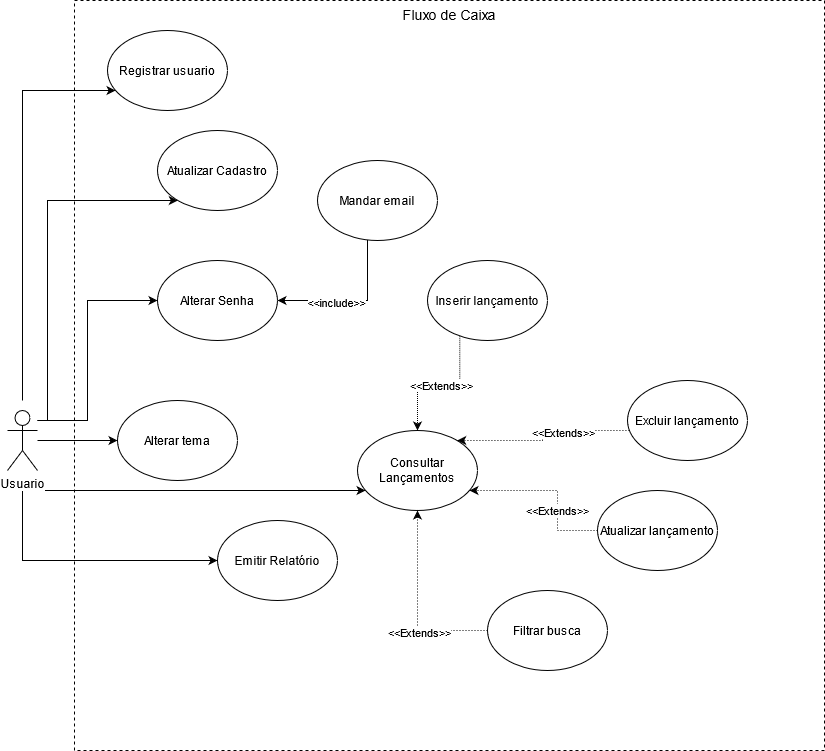

The diagram above was exported from draw.io. Its source (the exported page's mxGraphModel, read from the mxfile embedded in the PNG):
<mxGraphModel dx="806" dy="519" grid="1" gridSize="10" guides="1" tooltips="1" connect="1" arrows="1" fold="1" page="1" pageScale="1" pageWidth="827" pageHeight="1169" math="0" shadow="0">
  <root>
    <mxCell id="0" />
    <mxCell id="1" parent="0" />
    <mxCell id="zZ65YOsCODixttvFFIzW-1" value="&lt;font style=&quot;font-size: 14px&quot;&gt;Fluxo de Caixa&lt;/font&gt;" style="whiteSpace=wrap;html=1;aspect=fixed;dashed=1;verticalAlign=top;" parent="1" vertex="1">
      <mxGeometry x="347" y="40" width="750" height="750" as="geometry" />
    </mxCell>
    <mxCell id="zZ65YOsCODixttvFFIzW-17" style="edgeStyle=orthogonalEdgeStyle;rounded=0;orthogonalLoop=1;jettySize=auto;html=1;" parent="1" target="zZ65YOsCODixttvFFIzW-15" edge="1">
      <mxGeometry relative="1" as="geometry">
        <Array as="points">
          <mxPoint x="295" y="130" />
        </Array>
        <mxPoint x="295" y="440" as="sourcePoint" />
      </mxGeometry>
    </mxCell>
    <mxCell id="zZ65YOsCODixttvFFIzW-18" style="edgeStyle=orthogonalEdgeStyle;rounded=0;orthogonalLoop=1;jettySize=auto;html=1;" parent="1" source="zZ65YOsCODixttvFFIzW-2" target="zZ65YOsCODixttvFFIzW-16" edge="1">
      <mxGeometry relative="1" as="geometry">
        <Array as="points">
          <mxPoint x="450" y="470" />
          <mxPoint x="450" y="470" />
        </Array>
      </mxGeometry>
    </mxCell>
    <mxCell id="zZ65YOsCODixttvFFIzW-20" style="edgeStyle=orthogonalEdgeStyle;rounded=0;orthogonalLoop=1;jettySize=auto;html=1;" parent="1" target="zZ65YOsCODixttvFFIzW-19" edge="1">
      <mxGeometry relative="1" as="geometry">
        <Array as="points">
          <mxPoint x="295" y="600" />
        </Array>
        <mxPoint x="295" y="530" as="sourcePoint" />
      </mxGeometry>
    </mxCell>
    <mxCell id="zZ65YOsCODixttvFFIzW-22" style="edgeStyle=orthogonalEdgeStyle;rounded=0;orthogonalLoop=1;jettySize=auto;html=1;" parent="1" target="zZ65YOsCODixttvFFIzW-21" edge="1">
      <mxGeometry relative="1" as="geometry">
        <Array as="points">
          <mxPoint x="295" y="530" />
        </Array>
        <mxPoint x="295" y="540" as="sourcePoint" />
      </mxGeometry>
    </mxCell>
    <mxCell id="ioDuN-tegYMOGhSLV0u4-7" style="edgeStyle=orthogonalEdgeStyle;rounded=0;orthogonalLoop=1;jettySize=auto;html=1;" parent="1" source="zZ65YOsCODixttvFFIzW-2" target="ioDuN-tegYMOGhSLV0u4-5" edge="1">
      <mxGeometry relative="1" as="geometry">
        <Array as="points">
          <mxPoint x="320" y="460" />
          <mxPoint x="320" y="240" />
        </Array>
      </mxGeometry>
    </mxCell>
    <mxCell id="zZ65YOsCODixttvFFIzW-2" value="Usuario" style="shape=umlActor;verticalLabelPosition=bottom;labelBackgroundColor=#ffffff;verticalAlign=top;html=1;outlineConnect=0;" parent="1" vertex="1">
      <mxGeometry x="280" y="450" width="30" height="60" as="geometry" />
    </mxCell>
    <mxCell id="zZ65YOsCODixttvFFIzW-15" value="Registrar usuario" style="ellipse;whiteSpace=wrap;html=1;" parent="1" vertex="1">
      <mxGeometry x="380" y="70" width="120" height="80" as="geometry" />
    </mxCell>
    <mxCell id="zZ65YOsCODixttvFFIzW-16" value="Alterar tema" style="ellipse;whiteSpace=wrap;html=1;" parent="1" vertex="1">
      <mxGeometry x="390" y="440" width="120" height="80" as="geometry" />
    </mxCell>
    <mxCell id="zZ65YOsCODixttvFFIzW-19" value="Emitir Relatório" style="ellipse;whiteSpace=wrap;html=1;" parent="1" vertex="1">
      <mxGeometry x="490" y="560" width="120" height="80" as="geometry" />
    </mxCell>
    <mxCell id="ioDuN-tegYMOGhSLV0u4-3" value="&amp;lt;&amp;lt;Extends&amp;gt;&amp;gt;" style="edgeStyle=orthogonalEdgeStyle;rounded=0;orthogonalLoop=1;jettySize=auto;html=1;dashed=1;dashPattern=1 1;exitX=0.269;exitY=0.947;exitDx=0;exitDy=0;exitPerimeter=0;" parent="1" source="ioDuN-tegYMOGhSLV0u4-1" target="zZ65YOsCODixttvFFIzW-21" edge="1">
      <mxGeometry relative="1" as="geometry" />
    </mxCell>
    <mxCell id="zZ65YOsCODixttvFFIzW-21" value="Consultar Lançamentos" style="ellipse;whiteSpace=wrap;html=1;" parent="1" vertex="1">
      <mxGeometry x="630" y="470" width="120" height="80" as="geometry" />
    </mxCell>
    <mxCell id="zZ65YOsCODixttvFFIzW-26" style="edgeStyle=orthogonalEdgeStyle;rounded=0;orthogonalLoop=1;jettySize=auto;html=1;dashed=1;dashPattern=1 2;" parent="1" source="zZ65YOsCODixttvFFIzW-23" target="zZ65YOsCODixttvFFIzW-21" edge="1">
      <mxGeometry relative="1" as="geometry">
        <Array as="points">
          <mxPoint x="690" y="670" />
        </Array>
      </mxGeometry>
    </mxCell>
    <mxCell id="zZ65YOsCODixttvFFIzW-27" value="&amp;lt;&amp;lt;Extends&amp;gt;&amp;gt;" style="edgeLabel;html=1;align=center;verticalAlign=middle;resizable=0;points=[];" parent="zZ65YOsCODixttvFFIzW-26" vertex="1" connectable="0">
      <mxGeometry x="-0.2773" y="1" relative="1" as="geometry">
        <mxPoint as="offset" />
      </mxGeometry>
    </mxCell>
    <mxCell id="zZ65YOsCODixttvFFIzW-23" value="Filtrar busca" style="ellipse;whiteSpace=wrap;html=1;" parent="1" vertex="1">
      <mxGeometry x="760" y="630" width="120" height="80" as="geometry" />
    </mxCell>
    <mxCell id="zZ65YOsCODixttvFFIzW-28" value="Atualizar lançamento" style="ellipse;whiteSpace=wrap;html=1;" parent="1" vertex="1">
      <mxGeometry x="870" y="530" width="120" height="80" as="geometry" />
    </mxCell>
    <mxCell id="zZ65YOsCODixttvFFIzW-29" value="Excluir lançamento" style="ellipse;whiteSpace=wrap;html=1;" parent="1" vertex="1">
      <mxGeometry x="900" y="420" width="120" height="80" as="geometry" />
    </mxCell>
    <mxCell id="zZ65YOsCODixttvFFIzW-30" style="edgeStyle=orthogonalEdgeStyle;rounded=0;orthogonalLoop=1;jettySize=auto;html=1;dashed=1;dashPattern=1 2;" parent="1" source="zZ65YOsCODixttvFFIzW-29" target="zZ65YOsCODixttvFFIzW-21" edge="1">
      <mxGeometry relative="1" as="geometry">
        <mxPoint x="890" y="540" as="sourcePoint" />
        <mxPoint x="770" y="540" as="targetPoint" />
        <Array as="points">
          <mxPoint x="815" y="470" />
          <mxPoint x="815" y="480" />
        </Array>
      </mxGeometry>
    </mxCell>
    <mxCell id="zZ65YOsCODixttvFFIzW-31" value="&amp;lt;&amp;lt;Extends&amp;gt;&amp;gt;" style="edgeLabel;html=1;align=center;verticalAlign=middle;resizable=0;points=[];" parent="zZ65YOsCODixttvFFIzW-30" vertex="1" connectable="0">
      <mxGeometry x="-0.2773" y="1" relative="1" as="geometry">
        <mxPoint as="offset" />
      </mxGeometry>
    </mxCell>
    <mxCell id="zZ65YOsCODixttvFFIzW-32" style="edgeStyle=orthogonalEdgeStyle;rounded=0;orthogonalLoop=1;jettySize=auto;html=1;dashed=1;dashPattern=1 2;" parent="1" source="zZ65YOsCODixttvFFIzW-28" target="zZ65YOsCODixttvFFIzW-21" edge="1">
      <mxGeometry relative="1" as="geometry">
        <mxPoint x="900" y="550" as="sourcePoint" />
        <mxPoint x="780" y="550" as="targetPoint" />
        <Array as="points">
          <mxPoint x="830" y="570" />
          <mxPoint x="830" y="530" />
        </Array>
      </mxGeometry>
    </mxCell>
    <mxCell id="zZ65YOsCODixttvFFIzW-33" value="&amp;lt;&amp;lt;Extends&amp;gt;&amp;gt;" style="edgeLabel;html=1;align=center;verticalAlign=middle;resizable=0;points=[];" parent="zZ65YOsCODixttvFFIzW-32" vertex="1" connectable="0">
      <mxGeometry x="-0.2773" y="1" relative="1" as="geometry">
        <mxPoint as="offset" />
      </mxGeometry>
    </mxCell>
    <mxCell id="ioDuN-tegYMOGhSLV0u4-1" value="Inserir lançamento" style="ellipse;whiteSpace=wrap;html=1;" parent="1" vertex="1">
      <mxGeometry x="700" y="300" width="120" height="80" as="geometry" />
    </mxCell>
    <mxCell id="ioDuN-tegYMOGhSLV0u4-9" value="" style="edgeStyle=orthogonalEdgeStyle;rounded=0;orthogonalLoop=1;jettySize=auto;html=1;" parent="1" target="ioDuN-tegYMOGhSLV0u4-8" edge="1">
      <mxGeometry relative="1" as="geometry">
        <Array as="points">
          <mxPoint x="310" y="460" />
          <mxPoint x="360" y="460" />
          <mxPoint x="360" y="340" />
        </Array>
        <mxPoint x="310" y="460" as="sourcePoint" />
      </mxGeometry>
    </mxCell>
    <mxCell id="ioDuN-tegYMOGhSLV0u4-5" value="Atualizar Cadastro" style="ellipse;whiteSpace=wrap;html=1;" parent="1" vertex="1">
      <mxGeometry x="430" y="170" width="120" height="80" as="geometry" />
    </mxCell>
    <mxCell id="ioDuN-tegYMOGhSLV0u4-8" value="Alterar Senha" style="ellipse;whiteSpace=wrap;html=1;" parent="1" vertex="1">
      <mxGeometry x="430" y="300" width="120" height="80" as="geometry" />
    </mxCell>
    <mxCell id="_B2sm8Z4ziyx5P-W1ry--2" style="edgeStyle=orthogonalEdgeStyle;rounded=0;orthogonalLoop=1;jettySize=auto;html=1;entryX=1;entryY=0.5;entryDx=0;entryDy=0;" parent="1" source="_B2sm8Z4ziyx5P-W1ry--1" target="ioDuN-tegYMOGhSLV0u4-8" edge="1">
      <mxGeometry relative="1" as="geometry">
        <Array as="points">
          <mxPoint x="640" y="340" />
        </Array>
      </mxGeometry>
    </mxCell>
    <mxCell id="_B2sm8Z4ziyx5P-W1ry--3" value="&amp;lt;&amp;lt;include&amp;gt;&amp;gt;" style="edgeLabel;html=1;align=center;verticalAlign=middle;resizable=0;points=[];" parent="_B2sm8Z4ziyx5P-W1ry--2" vertex="1" connectable="0">
      <mxGeometry x="0.2157" y="1" relative="1" as="geometry">
        <mxPoint as="offset" />
      </mxGeometry>
    </mxCell>
    <mxCell id="_B2sm8Z4ziyx5P-W1ry--1" value="Mandar email" style="ellipse;whiteSpace=wrap;html=1;" parent="1" vertex="1">
      <mxGeometry x="590" y="200" width="120" height="80" as="geometry" />
    </mxCell>
  </root>
</mxGraphModel>